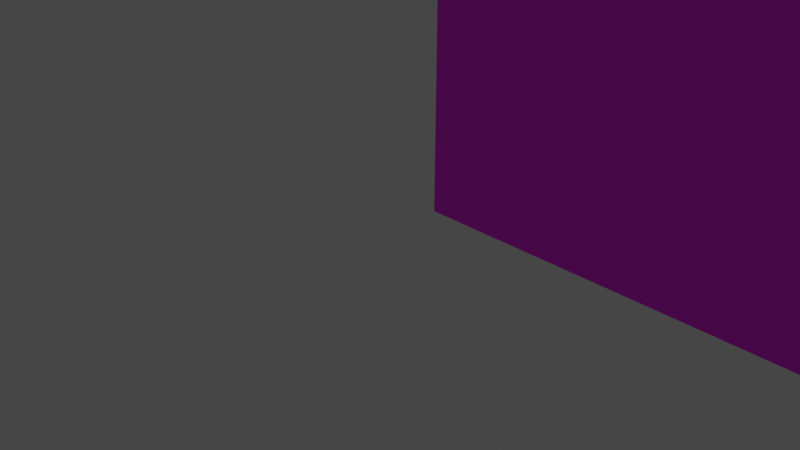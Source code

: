 # Source: blend.blend  (saved by Blender 4.0.36; exported with 4.5.12 LTS)
import bpy
from mathutils import Matrix  # noqa: F401  (used for matrix-valued properties, if any)

bpy.ops.wm.read_factory_settings(use_empty=True)
scene = bpy.context.scene
scene.name = 'Scene'

# ---- collections
col_collection = bpy.data.collections.new('Collection'); scene.collection.children.link(col_collection)

# ---- images (referenced by path relative to the original .blend; pixels are not part of the script)
import os
ASSET_DIR = os.environ.get("B2B_ASSET_DIR", "")  # directory of the original .blend (textures are referenced by path, not embedded)
HERE = os.path.dirname(os.path.abspath(__file__))  # packed textures are extracted next to this script under _unpacked/

def load_image(name, relpath, width, height, colorspace="sRGB"):
    """Load a texture the original file referenced (path relative to the .blend, or extracted next to this script)."""
    p = next((c for c in (os.path.join(HERE, relpath), os.path.join(ASSET_DIR, relpath)) if relpath and os.path.exists(c)), "")
    if p:
        img = bpy.data.images.load(p, check_existing=True)
        img.name = name
    else:  # same state as the original file: an image datablock whose file is absent (Cycles renders it pink)
        img = bpy.data.images.new(name, width, height)
        img.source = "FILE"
        img.filepath = "//" + (relpath or name)
    img.colorspace_settings.name = colorspace
    return img
img_nakaokawall2_png = load_image('nakaokawall2.png', 'nakaokawall2.png', 1024, 1024, 'sRGB')

# ---- materials (node trees are filled in below, after node groups)
mat_x = bpy.data.materials.new('マテリアル')
mat_x.use_transparent_shadow = False

# ---- material node trees
mat_x.use_nodes = True; mat_x.node_tree.nodes.clear()
_N = mat_x.node_tree.nodes; _L = mat_x.node_tree.links
n0 = _N.new('ShaderNodeBsdfPrincipled'); n0.name = 'プリンシプルBSDF'; n0.location = (10, 300)
n0.distribution = 'GGX'
n0.subsurface_method = 'RANDOM_WALK_SKIN'
n0.inputs[3].default_value = 1.45
n0.inputs[27].default_value = (0.0, 0.0, 0.0, 1.0)
n0.inputs[28].default_value = 1.0
n1 = _N.new('ShaderNodeOutputMaterial'); n1.name = 'マテリアル出力'; n1.location = (300, 300)
n2 = _N.new('ShaderNodeTexImage'); n2.name = '画像テクスチャ'; n2.location = (-280, 275)
n2.image = img_nakaokawall2_png
_L.new(n0.outputs[0], n1.inputs[0])
_L.new(n2.outputs[0], n0.inputs[0])
n1.is_active_output = True

# ---- world
world_world = bpy.data.worlds.new('World'); scene.world = world_world
world_world.use_nodes = True; world_world.node_tree.nodes.clear()
_N = world_world.node_tree.nodes; _L = world_world.node_tree.links
n0 = _N.new('ShaderNodeOutputWorld'); n0.name = 'World Output'; n0.location = (300, 300)
n1 = _N.new('ShaderNodeBackground'); n1.name = 'Background'; n1.location = (10, 300)
n1.inputs[0].default_value = (0.05088, 0.05088, 0.05088, 1.0)
_L.new(n1.outputs[0], n0.inputs[0])
n0.is_active_output = True
world_world.color = (0.05088, 0.05088, 0.05088)
world_world.use_sun_shadow = False
world_world.sun_shadow_jitter_overblur = 0.0

# ---- cameras
cam_camera = bpy.data.cameras.new('Camera')
cam_camera.clip_end = 100.0
cam_camera.ortho_scale = 7.314

# ---- lights
light_light = bpy.data.lights.new('Light', 'POINT')
light_light.transmission_factor = 0.0
light_light.use_soft_falloff = False
light_light.energy = 1000.0
light_light.shadow_soft_size = 0.1
light_light.shadow_maximum_resolution = 0.006
light_light.use_absolute_resolution = True

# ---- meshes
me_x = bpy.data.meshes.new('平面')
me_x.from_pydata([(-1.0, -1.0, 0.0), (1.0, -1.0, 0.0), (-1.0, 1.0, 0.0), (1.0, 1.0, 0.0)], [], [(0, 1, 3, 2)])
_uv = me_x.uv_layers.new(name='UVマップ')
_uv.uv.foreach_set('vector', [0.0, 0.0, 1.0, 0.0, 1.0, 1.0, 0.0, 1.0])
me_x.materials.append(mat_x)
me_x.update()

# ---- objects
ob_light = bpy.data.objects.new('Light', light_light)
ob_camera = bpy.data.objects.new('Camera', cam_camera)
ob_x = bpy.data.objects.new('平面', me_x)

# ---- transforms, parenting, visibility, modifiers, constraints
ob_light.location = (4.076, 1.005, 5.904)
ob_light.rotation_euler = (0.6503, 0.05522, 1.866)
ob_light.lock_rotations_4d = False
ob_light.empty_display_type = 'ARROWS'
ob_light.color = (0.0, 0.0, 0.0, 0.0)
ob_light.lineart.crease_threshold = 0.0
ob_camera.location = (7.359, -6.926, 4.958)
ob_camera.rotation_euler = (1.109, 0.0, 0.8149)
ob_camera.lock_rotations_4d = False
ob_camera.empty_display_type = 'ARROWS'
ob_camera.color = (0.0, 0.0, 0.0, 0.0)
ob_camera.display_type = 'WIRE'
ob_camera.lineart.crease_threshold = 0.0
ob_x.location = (2.529, 0.4794, 1.497)
ob_x.rotation_euler = (-1.571, -3.142, 3.142)
ob_x.scale = (2.505, 1.564, 1.0)

# ---- collection membership
col_collection.objects.link(ob_light)
col_collection.objects.link(ob_camera)
col_collection.objects.link(ob_x)

# ---- scene / render settings (as saved in the file)
scene.camera = ob_camera
scene.frame_start = 1; scene.frame_end = 250; scene.frame_set(1)
scene.render.engine = 'BLENDER_EEVEE_NEXT'
scene.cycles.sampling_pattern = 'TABULATED_SOBOL'
scene.view_settings.view_transform = 'Filmic'
bpy.context.view_layer.update()
